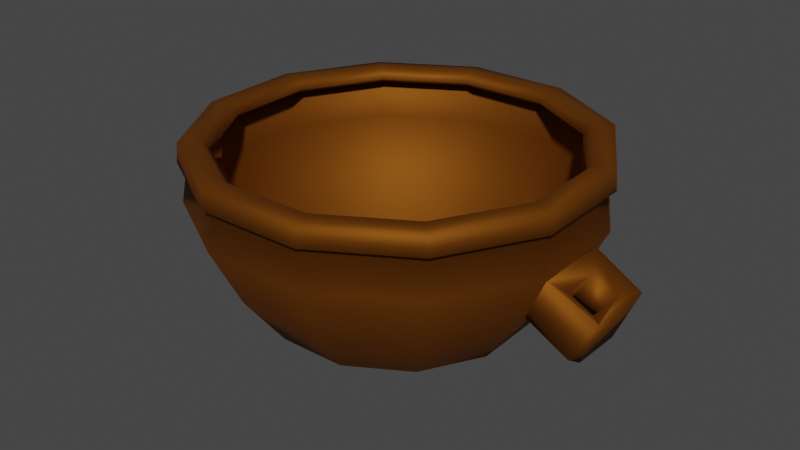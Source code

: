 # Source: bronzePot.blend  (saved by Blender 3.4.6; exported with 4.5.12 LTS)
import bpy
from mathutils import Matrix  # noqa: F401  (used for matrix-valued properties, if any)

bpy.ops.wm.read_factory_settings(use_empty=True)
scene = bpy.context.scene
scene.name = 'Scene'

# ---- collections
col_empties = bpy.data.collections.new('Empties'); scene.collection.children.link(col_empties)
col_model = bpy.data.collections.new('Model'); scene.collection.children.link(col_model)

# ---- materials (node trees are filled in below, after node groups)
mat_bronze = bpy.data.materials.new('bronze')
mat_bronze.use_transparent_shadow = False

# ---- material node trees
mat_bronze.use_nodes = True; mat_bronze.node_tree.nodes.clear()
_N = mat_bronze.node_tree.nodes; _L = mat_bronze.node_tree.links
n0 = _N.new('ShaderNodeBsdfPrincipled'); n0.name = 'Principled BSDF'; n0.location = (10, 300)
n0.distribution = 'GGX'
n0.subsurface_method = 'RANDOM_WALK_SKIN'
n0.inputs[0].default_value = (0.214, 0.06717, 0.004781, 1.0)
n0.inputs[1].default_value = 0.75
n0.inputs[2].default_value = 0.6778
n0.inputs[3].default_value = 1.45
n0.inputs[13].default_value = 0.1611
n0.inputs[27].default_value = (0.0, 0.0, 0.0, 1.0)
n0.inputs[28].default_value = 1.0
n1 = _N.new('ShaderNodeOutputMaterial'); n1.name = 'Material Output'; n1.location = (300, 300)
_L.new(n0.outputs[0], n1.inputs[0])
n1.is_active_output = True

# ---- world
world_world = bpy.data.worlds.new('World'); scene.world = world_world
world_world.use_nodes = True; world_world.node_tree.nodes.clear()
_N = world_world.node_tree.nodes; _L = world_world.node_tree.links
n0 = _N.new('ShaderNodeOutputWorld'); n0.name = 'World Output'; n0.location = (300, 300)
n1 = _N.new('ShaderNodeBackground'); n1.name = 'Background'; n1.location = (10, 300)
n1.inputs[0].default_value = (0.05088, 0.05088, 0.05088, 1.0)
_L.new(n1.outputs[0], n0.inputs[0])
n0.is_active_output = True
world_world.color = (0.05088, 0.05088, 0.05088)
world_world.use_sun_shadow = False
world_world.sun_shadow_jitter_overblur = 0.0

# ---- meshes
me_circle_001 = bpy.data.meshes.new('Circle.001')
me_circle_001.from_pydata([(0.05707, 0.01636, 0.05423), (0.05962, 0.0171, 0.05712), (0.06389, 0.01832, 0.05712), (0.0641, 0.01838, 0.0529), (0.06154, 0.01765, 0.05201), (0.0632, 0.01812, 0.03888), (0.05383, 0.01544, 0.01929), (0.03744, 0.01073, 0.001917), (0.02692, 0.007718, -0.003561), (0.01385, 0.003973, -0.002415), (0.04124, 0.0427, 0.05423), (0.04309, 0.04462, 0.05712), (0.04617, 0.04781, 0.05712), (0.04632, 0.04797, 0.0529), (0.04447, 0.04605, 0.05201), (0.04567, 0.0473, 0.03888), (0.0389, 0.04028, 0.01929), (0.02705, 0.02802, 0.001917), (0.01945, 0.02014, -0.003561), (0.01001, 0.01037, -0.002415), (0.01436, 0.0576, 0.05423), (0.01501, 0.06018, 0.05712), (0.01608, 0.06449, 0.05712), (0.01613, 0.0647, 0.0529), (0.01549, 0.06212, 0.05201), (0.01591, 0.0638, 0.03888), (0.01355, 0.05434, 0.01929), (0.009422, 0.03779, 0.001917), (0.006774, 0.02717, -0.003561), (0.003487, 0.01399, -0.002415), (-0.01636, 0.05707, 0.05423), (-0.0171, 0.05962, 0.05712), (-0.01832, 0.06389, 0.05712), (-0.01838, 0.0641, 0.0529), (-0.01765, 0.06154, 0.05201), (-0.01812, 0.0632, 0.03888), (-0.01544, 0.05383, 0.01929), (-0.01073, 0.03744, 0.001917), (-0.007718, 0.02692, -0.003561), (-0.003973, 0.01385, -0.002415), (-0.0427, 0.04124, 0.05423), (-0.04462, 0.04309, 0.05712), (-0.04781, 0.04617, 0.05712), (-0.04797, 0.04632, 0.0529), (-0.04605, 0.04447, 0.05201), (-0.0473, 0.04567, 0.03888), (-0.04028, 0.0389, 0.01929), (-0.02802, 0.02705, 0.001917), (-0.02014, 0.01945, -0.003561), (-0.01037, 0.01001, -0.002415), (-0.0576, 0.01436, 0.05423), (-0.06018, 0.01501, 0.05712), (-0.06449, 0.01608, 0.05712), (-0.0647, 0.01613, 0.0529), (-0.06212, 0.01549, 0.05201), (-0.0638, 0.01591, 0.03888), (-0.05434, 0.01355, 0.01929), (-0.03779, 0.009422, 0.001917), (-0.02717, 0.006774, -0.003561), (-0.01399, 0.003487, -0.002415), (-0.05707, -0.01636, 0.05423), (-0.05962, -0.0171, 0.05712), (-0.06389, -0.01832, 0.05712), (-0.0641, -0.01838, 0.0529), (-0.06154, -0.01765, 0.05201), (-0.0632, -0.01812, 0.03888), (-0.05383, -0.01544, 0.01929), (-0.03744, -0.01073, 0.001917), (-0.02692, -0.007718, -0.003561), (-0.01385, -0.003973, -0.002415), (-0.04124, -0.0427, 0.05423), (-0.04309, -0.04462, 0.05712), (-0.04617, -0.04781, 0.05712), (-0.04632, -0.04797, 0.0529), (-0.04447, -0.04605, 0.05201), (-0.04567, -0.0473, 0.03888), (-0.0389, -0.04028, 0.01929), (-0.02705, -0.02802, 0.001917), (-0.01945, -0.02014, -0.003561), (-0.01001, -0.01037, -0.002415), (-0.01436, -0.0576, 0.05423), (-0.01501, -0.06018, 0.05712), (-0.01608, -0.06449, 0.05712), (-0.01613, -0.0647, 0.0529), (-0.01549, -0.06212, 0.05201), (-0.01591, -0.0638, 0.03888), (-0.01355, -0.05434, 0.01929), (-0.009422, -0.03779, 0.001917), (-0.006774, -0.02717, -0.003561), (-0.003487, -0.01399, -0.002415), (0.01636, -0.05707, 0.05423), (0.0171, -0.05962, 0.05712), (0.01832, -0.06389, 0.05712), (0.01838, -0.0641, 0.0529), (0.01765, -0.06154, 0.05201), (0.01812, -0.0632, 0.03888), (0.01544, -0.05383, 0.01929), (0.01073, -0.03744, 0.001917), (0.007718, -0.02692, -0.003561), (0.003973, -0.01385, -0.002415), (0.0427, -0.04124, 0.05423), (0.04462, -0.04309, 0.05712), (0.04781, -0.04617, 0.05712), (0.04797, -0.04632, 0.0529), (0.04605, -0.04447, 0.05201), (0.0473, -0.04567, 0.03888), (0.04028, -0.0389, 0.01929), (0.02802, -0.02705, 0.001917), (0.02014, -0.01945, -0.003561), (0.01037, -0.01001, -0.002415), (0.0576, -0.01436, 0.05423), (0.06018, -0.01501, 0.05712), (0.06449, -0.01608, 0.05712), (0.0647, -0.01613, 0.0529), (0.06212, -0.01549, 0.05201), (0.0638, -0.01591, 0.03888), (0.05434, -0.01355, 0.01929), (0.03779, -0.009422, 0.001917), (0.02717, -0.006774, -0.003561), (0.01399, -0.003487, -0.002415), (0.05563, 0.01595, 0.05561), (0.05896, 0.01691, 0.05902), (0.06533, 0.01873, 0.05848), (0.06577, 0.01886, 0.05184), (0.06313, 0.0181, 0.05083), (0.06513, 0.01868, 0.03856), (0.05544, 0.0159, 0.01814), (0.04265, 0.01223, 0.0003025), (0.0326, 0.009348, -0.005538), (0.01379, 0.003954, -0.004443), (0.0402, 0.04163, 0.05561), (0.04261, 0.04412, 0.05902), (0.04721, 0.04889, 0.05848), (0.04753, 0.04922, 0.05184), (0.04562, 0.04724, 0.05083), (0.04707, 0.04874, 0.03856), (0.04006, 0.04149, 0.01814), (0.03082, 0.03192, 0.0003025), (0.02356, 0.0244, -0.005538), (0.009964, 0.01032, -0.004443), (0.014, 0.05615, 0.05561), (0.01484, 0.05951, 0.05902), (0.01644, 0.06595, 0.05848), (0.01655, 0.06639, 0.05184), (0.01589, 0.06372, 0.05083), (0.01639, 0.06574, 0.03856), (0.01395, 0.05596, 0.01814), (0.01073, 0.04305, 0.0003025), (0.008204, 0.03291, -0.005538), (0.00347, 0.01392, -0.004443), (-0.01595, 0.05563, 0.05561), (-0.01691, 0.05896, 0.05902), (-0.01873, 0.06533, 0.05848), (-0.01886, 0.06577, 0.05184), (-0.0181, 0.06313, 0.05083), (-0.01868, 0.06513, 0.03856), (-0.0159, 0.05544, 0.01814), (-0.01223, 0.04265, 0.0003025), (-0.009348, 0.0326, -0.005538), (-0.003954, 0.01379, -0.004443), (-0.04163, 0.0402, 0.05561), (-0.04412, 0.04261, 0.05902), (-0.04889, 0.04721, 0.05848), (-0.04922, 0.04753, 0.05184), (-0.04724, 0.04562, 0.05083), (-0.04874, 0.04707, 0.03856), (-0.04149, 0.04006, 0.01814), (-0.03192, 0.03082, 0.0003025), (-0.0244, 0.02356, -0.005538), (-0.01032, 0.009964, -0.004443), (-0.05615, 0.014, 0.05561), (-0.05951, 0.01484, 0.05902), (-0.06595, 0.01644, 0.05848), (-0.06639, 0.01655, 0.05184), (-0.06372, 0.01589, 0.05083), (-0.06574, 0.01639, 0.03856), (-0.05596, 0.01395, 0.01814), (-0.04305, 0.01073, 0.0003025), (-0.03291, 0.008204, -0.005538), (-0.01392, 0.00347, -0.004443), (-0.05563, -0.01595, 0.05561), (-0.05896, -0.01691, 0.05902), (-0.06533, -0.01873, 0.05848), (-0.06577, -0.01886, 0.05184), (-0.06313, -0.0181, 0.05083), (-0.06513, -0.01868, 0.03856), (-0.05544, -0.0159, 0.01814), (-0.04265, -0.01223, 0.0003025), (-0.0326, -0.009348, -0.005538), (-0.01379, -0.003954, -0.004443), (-0.0402, -0.04163, 0.05561), (-0.04261, -0.04412, 0.05902), (-0.04721, -0.04889, 0.05848), (-0.04753, -0.04922, 0.05184), (-0.04562, -0.04724, 0.05083), (-0.04707, -0.04874, 0.03856), (-0.04006, -0.04149, 0.01814), (-0.03082, -0.03192, 0.0003025), (-0.02356, -0.0244, -0.005538), (-0.009964, -0.01032, -0.004443), (-0.014, -0.05615, 0.05561), (-0.01484, -0.05951, 0.05902), (-0.01644, -0.06595, 0.05848), (-0.01655, -0.06639, 0.05184), (-0.01589, -0.06372, 0.05083), (-0.01639, -0.06574, 0.03856), (-0.01395, -0.05596, 0.01814), (-0.01073, -0.04305, 0.0003025), (-0.008204, -0.03291, -0.005538), (-0.00347, -0.01392, -0.004443), (0.01595, -0.05563, 0.05561), (0.01691, -0.05896, 0.05902), (0.01873, -0.06533, 0.05848), (0.01886, -0.06577, 0.05184), (0.0181, -0.06313, 0.05083), (0.01868, -0.06513, 0.03856), (0.0159, -0.05544, 0.01814), (0.01223, -0.04265, 0.0003025), (0.009348, -0.0326, -0.005538), (0.003954, -0.01379, -0.004443), (0.04163, -0.0402, 0.05561), (0.04412, -0.04261, 0.05902), (0.04889, -0.04721, 0.05848), (0.04922, -0.04753, 0.05184), (0.04724, -0.04562, 0.05083), (0.04874, -0.04707, 0.03856), (0.04149, -0.04006, 0.01814), (0.03192, -0.03082, 0.0003025), (0.0244, -0.02356, -0.005538), (0.01032, -0.009964, -0.004443), (0.05615, -0.014, 0.05561), (0.05951, -0.01484, 0.05902), (0.06595, -0.01644, 0.05848), (0.06639, -0.01655, 0.05184), (0.06372, -0.01589, 0.05083), (0.06574, -0.01639, 0.03856), (0.05596, -0.01395, 0.01814), (0.04305, -0.01073, 0.0003025), (0.03291, -0.008204, -0.005538), (0.01392, -0.00347, -0.004443), (-0.06401, -0.01433, 0.03604), (-0.06447, 0.01209, 0.03604), (-0.05662, -0.01224, 0.02052), (-0.05702, 0.01025, 0.02052)], [], [(2, 1, 11, 12), (12, 11, 21, 22), (22, 21, 31, 32), (32, 31, 41, 42), (42, 41, 51, 52), (52, 51, 61, 62), (62, 61, 71, 72), (72, 71, 81, 82), (82, 81, 91, 92), (92, 91, 101, 102), (102, 101, 111, 112), (112, 111, 1, 2), (4, 3, 13, 14), (14, 13, 23, 24), (24, 23, 33, 34), (34, 33, 43, 44), (44, 43, 53, 54), (54, 53, 63, 64), (64, 63, 73, 74), (74, 73, 83, 84), (84, 83, 93, 94), (94, 93, 103, 104), (104, 103, 113, 114), (114, 113, 3, 4), (5, 4, 14, 15), (15, 14, 24, 25), (25, 24, 34, 35), (35, 34, 44, 45), (45, 44, 54, 55), (55, 54, 64, 65), (65, 64, 74, 75), (75, 74, 84, 85), (85, 84, 94, 95), (95, 94, 104, 105), (105, 104, 114, 115), (115, 114, 4, 5), (6, 5, 15, 16), (16, 15, 25, 26), (26, 25, 35, 36), (36, 35, 45, 46), (46, 45, 55, 56), (56, 55, 65, 66), (66, 65, 75, 76), (76, 75, 85, 86), (86, 85, 95, 96), (96, 95, 105, 106), (106, 105, 115, 116), (116, 115, 5, 6), (7, 6, 16, 17), (17, 16, 26, 27), (27, 26, 36, 37), (37, 36, 46, 47), (47, 46, 56, 57), (57, 56, 66, 67), (67, 66, 76, 77), (77, 76, 86, 87), (87, 86, 96, 97), (97, 96, 106, 107), (107, 106, 116, 117), (117, 116, 6, 7), (8, 7, 17, 18), (18, 17, 27, 28), (28, 27, 37, 38), (38, 37, 47, 48), (48, 47, 57, 58), (58, 57, 67, 68), (68, 67, 77, 78), (78, 77, 87, 88), (88, 87, 97, 98), (98, 97, 107, 108), (108, 107, 117, 118), (118, 117, 7, 8), (9, 8, 18, 19), (19, 18, 28, 29), (29, 28, 38, 39), (39, 38, 48, 49), (49, 48, 58, 59), (59, 58, 68, 69), (69, 68, 78, 79), (79, 78, 88, 89), (89, 88, 98, 99), (99, 98, 108, 109), (109, 108, 118, 119), (119, 118, 8, 9), (3, 2, 12, 13), (13, 12, 22, 23), (23, 22, 32, 33), (33, 32, 42, 43), (43, 42, 52, 53), (53, 52, 62, 63), (63, 62, 72, 73), (73, 72, 82, 83), (83, 82, 92, 93), (93, 92, 102, 103), (103, 102, 112, 113), (113, 112, 2, 3), (1, 0, 10, 11), (11, 10, 20, 21), (21, 20, 30, 31), (31, 30, 40, 41), (41, 40, 50, 51), (51, 50, 60, 61), (61, 60, 70, 71), (71, 70, 80, 81), (81, 80, 90, 91), (91, 90, 100, 101), (101, 100, 110, 111), (111, 110, 0, 1), (122, 132, 131, 121), (132, 142, 141, 131), (142, 152, 151, 141), (152, 162, 161, 151), (162, 172, 171, 161), (172, 182, 181, 171), (182, 192, 191, 181), (192, 202, 201, 191), (202, 212, 211, 201), (212, 222, 221, 211), (222, 232, 231, 221), (232, 122, 121, 231), (124, 134, 133, 123), (134, 144, 143, 133), (144, 154, 153, 143), (154, 164, 163, 153), (164, 174, 173, 163), (174, 184, 183, 173), (184, 194, 193, 183), (194, 204, 203, 193), (204, 214, 213, 203), (214, 224, 223, 213), (224, 234, 233, 223), (234, 124, 123, 233), (125, 135, 134, 124), (135, 145, 144, 134), (145, 155, 154, 144), (155, 165, 164, 154), (165, 175, 174, 164), (175, 185, 184, 174), (185, 195, 194, 184), (195, 205, 204, 194), (205, 215, 214, 204), (215, 225, 224, 214), (225, 235, 234, 224), (235, 125, 124, 234), (126, 136, 135, 125), (136, 146, 145, 135), (146, 156, 155, 145), (156, 166, 165, 155), (166, 176, 175, 165), (175, 176, 243, 241), (186, 196, 195, 185), (196, 206, 205, 195), (206, 216, 215, 205), (216, 226, 225, 215), (226, 236, 235, 225), (236, 126, 125, 235), (127, 137, 136, 126), (137, 147, 146, 136), (147, 157, 156, 146), (157, 167, 166, 156), (167, 177, 176, 166), (177, 187, 186, 176), (187, 197, 196, 186), (197, 207, 206, 196), (207, 217, 216, 206), (217, 227, 226, 216), (227, 237, 236, 226), (237, 127, 126, 236), (128, 138, 137, 127), (138, 148, 147, 137), (148, 158, 157, 147), (158, 168, 167, 157), (168, 178, 177, 167), (178, 188, 187, 177), (188, 198, 197, 187), (198, 208, 207, 197), (208, 218, 217, 207), (218, 228, 227, 217), (228, 238, 237, 227), (238, 128, 127, 237), (129, 139, 138, 128), (139, 149, 148, 138), (149, 159, 158, 148), (159, 169, 168, 158), (169, 179, 178, 168), (179, 189, 188, 178), (189, 199, 198, 188), (199, 209, 208, 198), (209, 219, 218, 208), (219, 229, 228, 218), (229, 239, 238, 228), (239, 129, 128, 238), (123, 133, 132, 122), (133, 143, 142, 132), (143, 153, 152, 142), (153, 163, 162, 152), (163, 173, 172, 162), (173, 183, 182, 172), (183, 193, 192, 182), (193, 203, 202, 192), (203, 213, 212, 202), (213, 223, 222, 212), (223, 233, 232, 222), (233, 123, 122, 232), (121, 131, 130, 120), (131, 141, 140, 130), (141, 151, 150, 140), (151, 161, 160, 150), (161, 171, 170, 160), (171, 181, 180, 170), (181, 191, 190, 180), (191, 201, 200, 190), (201, 211, 210, 200), (211, 221, 220, 210), (221, 231, 230, 220), (231, 121, 120, 230), (139, 129, 239, 229, 219, 209, 199, 189, 179, 169, 159, 149), (19, 29, 39, 49, 59, 69, 79, 89, 99, 109, 119, 9), (10, 0, 120, 130), (20, 10, 130, 140), (30, 20, 140, 150), (40, 30, 150, 160), (50, 40, 160, 170), (60, 50, 170, 180), (70, 60, 180, 190), (80, 70, 190, 200), (90, 80, 200, 210), (100, 90, 210, 220), (110, 100, 220, 230), (0, 110, 230, 120), (176, 186, 242, 243), (186, 185, 240, 242), (185, 175, 241, 240)])
me_circle_001.polygons.foreach_set('use_smooth', [True] * 233)
_uv = me_circle_001.uv_layers.new(name='UVMap')
_uv.uv.foreach_set('vector', [0.0, 2.533, 0.0, 2.533, 0.08333, 2.533, 0.08333, 2.533, 0.08333, 2.533, 0.08333, 2.533, 0.1667, 2.533, 0.1667, 2.533, 0.1667, 2.533, 0.1667, 2.533, 0.25, 2.533, 0.25, 2.533, 0.25, 2.533, 0.25, 2.533, 0.3333, 2.533, 0.3333, 2.533, 0.3333, 2.533, 0.3333, 2.533, 0.4167, 2.533, 0.4167, 2.533, 0.4167, 2.533, 0.4167, 2.533, 0.5, 2.533, 0.5, 2.533, 0.5, 2.533, 0.5, 2.533, 0.5833, 2.533, 0.5833, 2.533, 0.5833, 2.533, 0.5833, 2.533, 0.6667, 2.533, 0.6667, 2.533, 0.6667, 2.533, 0.6667, 2.533, 0.75, 2.533, 0.75, 2.533, 0.75, 2.533, 0.75, 2.533, 0.8333, 2.533, 0.8333, 2.533, 0.8333, 2.533, 0.8333, 2.533, 0.9167, 2.533, 0.9167, 2.533, 0.9167, 2.533, 0.9167, 2.533, 1.0, 2.533, 1.0, 2.533, 0.0, 2.306, 0.0, 2.346, 0.08333, 2.346, 0.08333, 2.306, 0.08333, 2.306, 0.08333, 2.346, 0.1667, 2.346, 0.1667, 2.306, 0.1667, 2.306, 0.1667, 2.346, 0.25, 2.346, 0.25, 2.306, 0.25, 2.306, 0.25, 2.346, 0.3333, 2.346, 0.3333, 2.306, 0.3333, 2.306, 0.3333, 2.346, 0.4167, 2.346, 0.4167, 2.306, 0.4167, 2.306, 0.4167, 2.346, 0.5, 2.346, 0.5, 2.306, 0.5, 2.306, 0.5, 2.346, 0.5833, 2.346, 0.5833, 2.306, 0.5833, 2.306, 0.5833, 2.346, 0.6667, 2.346, 0.6667, 2.306, 0.6667, 2.306, 0.6667, 2.346, 0.75, 2.346, 0.75, 2.306, 0.75, 2.306, 0.75, 2.346, 0.8333, 2.346, 0.8333, 2.306, 0.8333, 2.306, 0.8333, 2.346, 0.9167, 2.346, 0.9167, 2.306, 0.9167, 2.306, 0.9167, 2.346, 1.0, 2.346, 1.0, 2.306, 0.0, 1.724, 0.0, 2.306, 0.08333, 2.306, 0.08333, 1.724, 0.08333, 1.724, 0.08333, 2.306, 0.1667, 2.306, 0.1667, 1.724, 0.1667, 1.724, 0.1667, 2.306, 0.25, 2.306, 0.25, 1.724, 0.25, 1.724, 0.25, 2.306, 0.3333, 2.306, 0.3333, 1.724, 0.3333, 1.724, 0.3333, 2.306, 0.4167, 2.306, 0.4167, 1.724, 0.4167, 1.724, 0.4167, 2.306, 0.5, 2.306, 0.5, 1.724, 0.5, 1.724, 0.5, 2.306, 0.5833, 2.306, 0.5833, 1.724, 0.5833, 1.724, 0.5833, 2.306, 0.6667, 2.306, 0.6667, 1.724, 0.6667, 1.724, 0.6667, 2.306, 0.75, 2.306, 0.75, 1.724, 0.75, 1.724, 0.75, 2.306, 0.8333, 2.306, 0.8333, 1.724, 0.8333, 1.724, 0.8333, 2.306, 0.9167, 2.306, 0.9167, 1.724, 0.9167, 1.724, 0.9167, 2.306, 1.0, 2.306, 1.0, 1.724, 0.0, 0.8553, 0.0, 1.724, 0.08333, 1.724, 0.08333, 0.8553, 0.08333, 0.8553, 0.08333, 1.724, 0.1667, 1.724, 0.1667, 0.8553, 0.1667, 0.8553, 0.1667, 1.724, 0.25, 1.724, 0.25, 0.8553, 0.25, 0.8553, 0.25, 1.724, 0.3333, 1.724, 0.3333, 0.8553, 0.3333, 0.8553, 0.3333, 1.724, 0.4167, 1.724, 0.4167, 0.8553, 0.4167, 0.8553, 0.4167, 1.724, 0.5, 1.724, 0.5, 0.8553, 0.5, 0.8553, 0.5, 1.724, 0.5833, 1.724, 0.5833, 0.8553, 0.5833, 0.8553, 0.5833, 1.724, 0.6667, 1.724, 0.6667, 0.8553, 0.6667, 0.8553, 0.6667, 1.724, 0.75, 1.724, 0.75, 0.8553, 0.75, 0.8553, 0.75, 1.724, 0.8333, 1.724, 0.8333, 0.8553, 0.8333, 0.8553, 0.8333, 1.724, 0.9167, 1.724, 0.9167, 0.8553, 0.9167, 0.8553, 0.9167, 1.724, 1.0, 1.724, 1.0, 0.8553, 0.0, 0.08502, 0.0, 0.8553, 0.08333, 0.8553, 0.08333, 0.08502, 0.08333, 0.08502, 0.08333, 0.8553, 0.1667, 0.8553, 0.1667, 0.08502, 0.1667, 0.08502, 0.1667, 0.8553, 0.25, 0.8553, 0.25, 0.08502, 0.25, 0.08502, 0.25, 0.8553, 0.3333, 0.8553, 0.3333, 0.08502, 0.3333, 0.08502, 0.3333, 0.8553, 0.4167, 0.8553, 0.4167, 0.08502, 0.4167, 0.08502, 0.4167, 0.8553, 0.5, 0.8553, 0.5, 0.08502, 0.5, 0.08502, 0.5, 0.8553, 0.5833, 0.8553, 0.5833, 0.08502, 0.5833, 0.08502, 0.5833, 0.8553, 0.6667, 0.8553, 0.6667, 0.08502, 0.6667, 0.08502, 0.6667, 0.8553, 0.75, 0.8553, 0.75, 0.08502, 0.75, 0.08502, 0.75, 0.8553, 0.8333, 0.8553, 0.8333, 0.08502, 0.8333, 0.08502, 0.8333, 0.8553, 0.9167, 0.8553, 0.9167, 0.08502, 0.9167, 0.08502, 0.9167, 0.8553, 1.0, 0.8553, 1.0, 0.08502, 0.0, -0.1579, 0.0, 0.08502, 0.08333, 0.08502, 0.08333, -0.1579, 0.08333, -0.1579, 0.08333, 0.08502, 0.1667, 0.08502, 0.1667, -0.1579, 0.1667, -0.1579, 0.1667, 0.08502, 0.25, 0.08502, 0.25, -0.1579, 0.25, -0.1579, 0.25, 0.08502, 0.3333, 0.08502, 0.3333, -0.1579, 0.3333, -0.1579, 0.3333, 0.08502, 0.4167, 0.08502, 0.4167, -0.1579, 0.4167, -0.1579, 0.4167, 0.08502, 0.5, 0.08502, 0.5, -0.1579, 0.5, -0.1579, 0.5, 0.08502, 0.5833, 0.08502, 0.5833, -0.1579, 0.5833, -0.1579, 0.5833, 0.08502, 0.6667, 0.08502, 0.6667, -0.1579, 0.6667, -0.1579, 0.6667, 0.08502, 0.75, 0.08502, 0.75, -0.1579, 0.75, -0.1579, 0.75, 0.08502, 0.8333, 0.08502, 0.8333, -0.1579, 0.8333, -0.1579, 0.8333, 0.08502, 0.9167, 0.08502, 0.9167, -0.1579, 0.9167, -0.1579, 0.9167, 0.08502, 1.0, 0.08502, 1.0, -0.1579, 0.0, -0.1071, 0.0, -0.1579, 0.08333, -0.1579, 0.08333, -0.1071, 0.08333, -0.1071, 0.08333, -0.1579, 0.1667, -0.1579, 0.1667, -0.1071, 0.1667, -0.1071, 0.1667, -0.1579, 0.25, -0.1579, 0.25, -0.1071, 0.25, -0.1071, 0.25, -0.1579, 0.3333, -0.1579, 0.3333, -0.1071, 0.3333, -0.1071, 0.3333, -0.1579, 0.4167, -0.1579, 0.4167, -0.1071, 0.4167, -0.1071, 0.4167, -0.1579, 0.5, -0.1579, 0.5, -0.1071, 0.5, -0.1071, 0.5, -0.1579, 0.5833, -0.1579, 0.5833, -0.1071, 0.5833, -0.1071, 0.5833, -0.1579, 0.6667, -0.1579, 0.6667, -0.1071, 0.6667, -0.1071, 0.6667, -0.1579, 0.75, -0.1579, 0.75, -0.1071, 0.75, -0.1071, 0.75, -0.1579, 0.8333, -0.1579, 0.8333, -0.1071, 0.8333, -0.1071, 0.8333, -0.1579, 0.9167, -0.1579, 0.9167, -0.1071, 0.9167, -0.1071, 0.9167, -0.1579, 1.0, -0.1579, 1.0, -0.1071, 0.0, 2.346, 0.0, 2.533, 0.08333, 2.533, 0.08333, 2.346, 0.08333, 2.346, 0.08333, 2.533, 0.1667, 2.533, 0.1667, 2.346, 0.1667, 2.346, 0.1667, 2.533, 0.25, 2.533, 0.25, 2.346, 0.25, 2.346, 0.25, 2.533, 0.3333, 2.533, 0.3333, 2.346, 0.3333, 2.346, 0.3333, 2.533, 0.4167, 2.533, 0.4167, 2.346, 0.4167, 2.346, 0.4167, 2.533, 0.5, 2.533, 0.5, 2.346, 0.5, 2.346, 0.5, 2.533, 0.5833, 2.533, 0.5833, 2.346, 0.5833, 2.346, 0.5833, 2.533, 0.6667, 2.533, 0.6667, 2.346, 0.6667, 2.346, 0.6667, 2.533, 0.75, 2.533, 0.75, 2.346, 0.75, 2.346, 0.75, 2.533, 0.8333, 2.533, 0.8333, 2.346, 0.8333, 2.346, 0.8333, 2.533, 0.9167, 2.533, 0.9167, 2.346, 0.9167, 2.346, 0.9167, 2.533, 1.0, 2.533, 1.0, 2.346, 0.0, 2.533, 0.0, 2.405, 0.08333, 2.405, 0.08333, 2.533, 0.08333, 2.533, 0.08333, 2.405, 0.1667, 2.405, 0.1667, 2.533, 0.1667, 2.533, 0.1667, 2.405, 0.25, 2.405, 0.25, 2.533, 0.25, 2.533, 0.25, 2.405, 0.3333, 2.405, 0.3333, 2.533, 0.3333, 2.533, 0.3333, 2.405, 0.4167, 2.405, 0.4167, 2.533, 0.4167, 2.533, 0.4167, 2.405, 0.5, 2.405, 0.5, 2.533, 0.5, 2.533, 0.5, 2.405, 0.5833, 2.405, 0.5833, 2.533, 0.5833, 2.533, 0.5833, 2.405, 0.6667, 2.405, 0.6667, 2.533, 0.6667, 2.533, 0.6667, 2.405, 0.75, 2.405, 0.75, 2.533, 0.75, 2.533, 0.75, 2.405, 0.8333, 2.405, 0.8333, 2.533, 0.8333, 2.533, 0.8333, 2.405, 0.9167, 2.405, 0.9167, 2.533, 0.9167, 2.533, 0.9167, 2.405, 1.0, 2.405, 1.0, 2.533, 0.0, 2.533, 0.08333, 2.533, 0.08333, 2.533, 0.0, 2.533, 0.08333, 2.533, 0.1667, 2.533, 0.1667, 2.533, 0.08333, 2.533, 0.1667, 2.533, 0.25, 2.533, 0.25, 2.533, 0.1667, 2.533, 0.25, 2.533, 0.3333, 2.533, 0.3333, 2.533, 0.25, 2.533, 0.3333, 2.533, 0.4167, 2.533, 0.4167, 2.533, 0.3333, 2.533, 0.4167, 2.533, 0.5, 2.533, 0.5, 2.533, 0.4167, 2.533, 0.5, 2.533, 0.5833, 2.533, 0.5833, 2.533, 0.5, 2.533, 0.5833, 2.533, 0.6667, 2.533, 0.6667, 2.533, 0.5833, 2.533, 0.6667, 2.533, 0.75, 2.533, 0.75, 2.533, 0.6667, 2.533, 0.75, 2.533, 0.8333, 2.533, 0.8333, 2.533, 0.75, 2.533, 0.8333, 2.533, 0.9167, 2.533, 0.9167, 2.533, 0.8333, 2.533, 0.9167, 2.533, 1.0, 2.533, 1.0, 2.533, 0.9167, 2.533, 0.0, 2.306, 0.08333, 2.306, 0.08333, 2.346, 0.0, 2.346, 0.08333, 2.306, 0.1667, 2.306, 0.1667, 2.346, 0.08333, 2.346, 0.1667, 2.306, 0.25, 2.306, 0.25, 2.346, 0.1667, 2.346, 0.25, 2.306, 0.3333, 2.306, 0.3333, 2.346, 0.25, 2.346, 0.3333, 2.306, 0.4167, 2.306, 0.4167, 2.346, 0.3333, 2.346, 0.4167, 2.306, 0.5, 2.306, 0.5, 2.346, 0.4167, 2.346, 0.5, 2.306, 0.5833, 2.306, 0.5833, 2.346, 0.5, 2.346, 0.5833, 2.306, 0.6667, 2.306, 0.6667, 2.346, 0.5833, 2.346, 0.6667, 2.306, 0.75, 2.306, 0.75, 2.346, 0.6667, 2.346, 0.75, 2.306, 0.8333, 2.306, 0.8333, 2.346, 0.75, 2.346, 0.8333, 2.306, 0.9167, 2.306, 0.9167, 2.346, 0.8333, 2.346, 0.9167, 2.306, 1.0, 2.306, 1.0, 2.346, 0.9167, 2.346, 0.0, 1.724, 0.08333, 1.724, 0.08333, 2.306, 0.0, 2.306, 0.08333, 1.724, 0.1667, 1.724, 0.1667, 2.306, 0.08333, 2.306, 0.1667, 1.724, 0.25, 1.724, 0.25, 2.306, 0.1667, 2.306, 0.25, 1.724, 0.3333, 1.724, 0.3333, 2.306, 0.25, 2.306, 0.3333, 1.724, 0.4167, 1.724, 0.4167, 2.306, 0.3333, 2.306, 0.4167, 1.724, 0.5, 1.724, 0.5, 2.306, 0.4167, 2.306, 0.5, 1.724, 0.5833, 1.724, 0.5833, 2.306, 0.5, 2.306, 0.5833, 1.724, 0.6667, 1.724, 0.6667, 2.306, 0.5833, 2.306, 0.6667, 1.724, 0.75, 1.724, 0.75, 2.306, 0.6667, 2.306, 0.75, 1.724, 0.8333, 1.724, 0.8333, 2.306, 0.75, 2.306, 0.8333, 1.724, 0.9167, 1.724, 0.9167, 2.306, 0.8333, 2.306, 0.9167, 1.724, 1.0, 1.724, 1.0, 2.306, 0.9167, 2.306, 0.0, 0.8553, 0.08333, 0.8553, 0.08333, 1.724, 0.0, 1.724, 0.08333, 0.8553, 0.1667, 0.8553, 0.1667, 1.724, 0.08333, 1.724, 0.1667, 0.8553, 0.25, 0.8553, 0.25, 1.724, 0.1667, 1.724, 0.25, 0.8553, 0.3333, 0.8553, 0.3333, 1.724, 0.25, 1.724, 0.3333, 0.8553, 0.4167, 0.8553, 0.4167, 1.724, 0.3333, 1.724, 0.4167, 1.724, 0.4167, 0.8553, 0.4167, 0.8553, 0.4167, 1.724, 0.5, 0.8553, 0.5833, 0.8553, 0.5833, 1.724, 0.5, 1.724, 0.5833, 0.8553, 0.6667, 0.8553, 0.6667, 1.724, 0.5833, 1.724, 0.6667, 0.8553, 0.75, 0.8553, 0.75, 1.724, 0.6667, 1.724, 0.75, 0.8553, 0.8333, 0.8553, 0.8333, 1.724, 0.75, 1.724, 0.8333, 0.8553, 0.9167, 0.8553, 0.9167, 1.724, 0.8333, 1.724, 0.9167, 0.8553, 1.0, 0.8553, 1.0, 1.724, 0.9167, 1.724, 0.0, 0.08502, 0.08333, 0.08502, 0.08333, 0.8553, 0.0, 0.8553, 0.08333, 0.08502, 0.1667, 0.08502, 0.1667, 0.8553, 0.08333, 0.8553, 0.1667, 0.08502, 0.25, 0.08502, 0.25, 0.8553, 0.1667, 0.8553, 0.25, 0.08502, 0.3333, 0.08502, 0.3333, 0.8553, 0.25, 0.8553, 0.3333, 0.08502, 0.4167, 0.08502, 0.4167, 0.8553, 0.3333, 0.8553, 0.4167, 0.08502, 0.5, 0.08502, 0.5, 0.8553, 0.4167, 0.8553, 0.5, 0.08502, 0.5833, 0.08502, 0.5833, 0.8553, 0.5, 0.8553, 0.5833, 0.08502, 0.6667, 0.08502, 0.6667, 0.8553, 0.5833, 0.8553, 0.6667, 0.08502, 0.75, 0.08502, 0.75, 0.8553, 0.6667, 0.8553, 0.75, 0.08502, 0.8333, 0.08502, 0.8333, 0.8553, 0.75, 0.8553, 0.8333, 0.08502, 0.9167, 0.08502, 0.9167, 0.8553, 0.8333, 0.8553, 0.9167, 0.08502, 1.0, 0.08502, 1.0, 0.8553, 0.9167, 0.8553, 0.0, -0.1579, 0.08333, -0.1579, 0.08333, 0.08502, 0.0, 0.08502, 0.08333, -0.1579, 0.1667, -0.1579, 0.1667, 0.08502, 0.08333, 0.08502, 0.1667, -0.1579, 0.25, -0.1579, 0.25, 0.08502, 0.1667, 0.08502, 0.25, -0.1579, 0.3333, -0.1579, 0.3333, 0.08502, 0.25, 0.08502, 0.3333, -0.1579, 0.4167, -0.1579, 0.4167, 0.08502, 0.3333, 0.08502, 0.4167, -0.1579, 0.5, -0.1579, 0.5, 0.08502, 0.4167, 0.08502, 0.5, -0.1579, 0.5833, -0.1579, 0.5833, 0.08502, 0.5, 0.08502, 0.5833, -0.1579, 0.6667, -0.1579, 0.6667, 0.08502, 0.5833, 0.08502, 0.6667, -0.1579, 0.75, -0.1579, 0.75, 0.08502, 0.6667, 0.08502, 0.75, -0.1579, 0.8333, -0.1579, 0.8333, 0.08502, 0.75, 0.08502, 0.8333, -0.1579, 0.9167, -0.1579, 0.9167, 0.08502, 0.8333, 0.08502, 0.9167, -0.1579, 1.0, -0.1579, 1.0, 0.08502, 0.9167, 0.08502, 0.0, -0.1071, 0.08333, -0.1071, 0.08333, -0.1579, 0.0, -0.1579, 0.08333, -0.1071, 0.1667, -0.1071, 0.1667, -0.1579, 0.08333, -0.1579, 0.1667, -0.1071, 0.25, -0.1071, 0.25, -0.1579, 0.1667, -0.1579, 0.25, -0.1071, 0.3333, -0.1071, 0.3333, -0.1579, 0.25, -0.1579, 0.3333, -0.1071, 0.4167, -0.1071, 0.4167, -0.1579, 0.3333, -0.1579, 0.4167, -0.1071, 0.5, -0.1071, 0.5, -0.1579, 0.4167, -0.1579, 0.5, -0.1071, 0.5833, -0.1071, 0.5833, -0.1579, 0.5, -0.1579, 0.5833, -0.1071, 0.6667, -0.1071, 0.6667, -0.1579, 0.5833, -0.1579, 0.6667, -0.1071, 0.75, -0.1071, 0.75, -0.1579, 0.6667, -0.1579, 0.75, -0.1071, 0.8333, -0.1071, 0.8333, -0.1579, 0.75, -0.1579, 0.8333, -0.1071, 0.9167, -0.1071, 0.9167, -0.1579, 0.8333, -0.1579, 0.9167, -0.1071, 1.0, -0.1071, 1.0, -0.1579, 0.9167, -0.1579, 0.0, 2.346, 0.08333, 2.346, 0.08333, 2.533, 0.0, 2.533, 0.08333, 2.346, 0.1667, 2.346, 0.1667, 2.533, 0.08333, 2.533, 0.1667, 2.346, 0.25, 2.346, 0.25, 2.533, 0.1667, 2.533, 0.25, 2.346, 0.3333, 2.346, 0.3333, 2.533, 0.25, 2.533, 0.3333, 2.346, 0.4167, 2.346, 0.4167, 2.533, 0.3333, 2.533, 0.4167, 2.346, 0.5, 2.346, 0.5, 2.533, 0.4167, 2.533, 0.5, 2.346, 0.5833, 2.346, 0.5833, 2.533, 0.5, 2.533, 0.5833, 2.346, 0.6667, 2.346, 0.6667, 2.533, 0.5833, 2.533, 0.6667, 2.346, 0.75, 2.346, 0.75, 2.533, 0.6667, 2.533, 0.75, 2.346, 0.8333, 2.346, 0.8333, 2.533, 0.75, 2.533, 0.8333, 2.346, 0.9167, 2.346, 0.9167, 2.533, 0.8333, 2.533, 0.9167, 2.346, 1.0, 2.346, 1.0, 2.533, 0.9167, 2.533, 0.0, 2.533, 0.08333, 2.533, 0.08333, 2.405, 0.0, 2.405, 0.08333, 2.533, 0.1667, 2.533, 0.1667, 2.405, 0.08333, 2.405, 0.1667, 2.533, 0.25, 2.533, 0.25, 2.405, 0.1667, 2.405, 0.25, 2.533, 0.3333, 2.533, 0.3333, 2.405, 0.25, 2.405, 0.3333, 2.533, 0.4167, 2.533, 0.4167, 2.405, 0.3333, 2.405, 0.4167, 2.533, 0.5, 2.533, 0.5, 2.405, 0.4167, 2.405, 0.5, 2.533, 0.5833, 2.533, 0.5833, 2.405, 0.5, 2.405, 0.5833, 2.533, 0.6667, 2.533, 0.6667, 2.405, 0.5833, 2.405, 0.6667, 2.533, 0.75, 2.533, 0.75, 2.405, 0.6667, 2.405, 0.75, 2.533, 0.8333, 2.533, 0.8333, 2.405, 0.75, 2.405, 0.8333, 2.533, 0.9167, 2.533, 0.9167, 2.405, 0.8333, 2.405, 0.9167, 2.533, 1.0, 2.533, 1.0, 2.405, 0.9167, 2.405, 0.08333, -0.1071, 1.0, -0.1071, 0.9167, -0.1071, 0.8333, -0.1071, 0.75, -0.1071, 0.6667, -0.1071, 0.5833, -0.1071, 0.5, -0.1071, 0.4167, -0.1071, 0.3333, -0.1071, 0.25, -0.1071, 0.1667, -0.1071, 0.08333, -0.1071, 0.1667, -0.1071, 0.25, -0.1071, 0.3333, -0.1071, 0.4167, -0.1071, 0.5, -0.1071, 0.5833, -0.1071, 0.6667, -0.1071, 0.75, -0.1071, 0.8333, -0.1071, 0.9167, -0.1071, 1.0, -0.1071, 0.08333, 2.405, 0.0, 2.405, 0.0, 2.405, 0.08333, 2.405, 0.1667, 2.405, 0.08333, 2.405, 0.08333, 2.405, 0.1667, 2.405, 0.25, 2.405, 0.1667, 2.405, 0.1667, 2.405, 0.25, 2.405, 0.3333, 2.405, 0.25, 2.405, 0.25, 2.405, 0.3333, 2.405, 0.4167, 2.405, 0.3333, 2.405, 0.3333, 2.405, 0.4167, 2.405, 0.5, 2.405, 0.4167, 2.405, 0.4167, 2.405, 0.5, 2.405, 0.5833, 2.405, 0.5, 2.405, 0.5, 2.405, 0.5833, 2.405, 0.6667, 2.405, 0.5833, 2.405, 0.5833, 2.405, 0.6667, 2.405, 0.75, 2.405, 0.6667, 2.405, 0.6667, 2.405, 0.75, 2.405, 0.8333, 2.405, 0.75, 2.405, 0.75, 2.405, 0.8333, 2.405, 0.9167, 2.405, 0.8333, 2.405, 0.8333, 2.405, 0.9167, 2.405, 1.0, 2.405, 0.9167, 2.405, 0.9167, 2.405, 1.0, 2.405, 0.4167, 0.8553, 0.5, 0.8553, 0.5, 0.8553, 0.4167, 0.8553, 0.5, 0.8553, 0.5, 1.724, 0.5, 1.724, 0.5, 0.8553, 0.5, 1.724, 0.4167, 1.724, 0.4167, 1.724, 0.5, 1.724])
me_circle_001.materials.append(mat_bronze)
me_circle_001.update()
me_circle_002 = bpy.data.meshes.new('Circle.002')
me_circle_002.from_pydata([(-0.06401, -0.01433, 0.03604), (-0.06447, 0.01209, 0.03604), (-0.05662, -0.01224, 0.02052), (-0.05702, 0.01025, 0.02052), (-0.06736, -0.007619, 0.03081), (-0.06758, 0.005264, 0.03081), (-0.07624, -0.007774, 0.02658), (-0.07646, 0.005109, 0.02658), (-0.06013, -0.006582, 0.01681), (-0.06032, 0.004383, 0.01681), (-0.06901, -0.006737, 0.01258), (-0.0692, 0.004228, 0.01258), (-0.08106, -0.01332, 0.02792), (-0.08051, -0.01269, 0.02713), (-0.07216, -0.01252, 0.01243), (-0.07448, -0.009928, 0.01118), (-0.07305, -0.01075, 0.0121), (-0.08141, 0.01041, 0.02763), (-0.07483, 0.007543, 0.01124), (-0.07279, 0.009972, 0.01237), (-0.07357, 0.008326, 0.01212)], [], [(13, 12, 0, 4, 6), (2, 0, 12, 14), (16, 15, 18, 20, 11, 10), (1, 17, 7, 5), (1, 3, 19, 17), (17, 12, 13, 6, 7), (0, 1, 5, 4), (3, 2, 8, 9), (2, 14, 16, 10, 8), (5, 7, 11, 9), (5, 9, 8, 4), (4, 8, 10, 6), (7, 6, 10, 11), (14, 15, 16), (14, 12, 15), (20, 19, 3, 9, 11), (18, 19, 20), (18, 17, 19), (18, 15, 12, 17)])
_uv = me_circle_002.uv_layers.new(name='UVMap')
_uv.uv.foreach_set('vector', [0.5, 1.724, 0.5, 1.724, 0.5, 1.724, 0.5, 1.724, 0.5, 1.724, 0.5, 0.8553, 0.5, 1.724, 0.5, 1.724, 0.5, 0.8553, 0.5, 0.8553, 0.4903, 0.8553, 0.4255, 0.8553, 0.4167, 0.8553, 0.4167, 0.8553, 0.5, 0.8553, 0.4167, 1.724, 0.4167, 1.724, 0.4167, 1.724, 0.4167, 1.724, 0.4167, 1.724, 0.4167, 0.8553, 0.4167, 0.8553, 0.4167, 1.724, 0.4242, 1.724, 0.4917, 1.724, 0.5, 1.724, 0.5, 1.724, 0.4167, 1.724, 0.5, 1.724, 0.4167, 1.724, 0.4167, 1.724, 0.5, 1.724, 0.4167, 0.8553, 0.5, 0.8553, 0.5, 0.8553, 0.4167, 0.8553, 0.5, 0.8553, 0.5, 0.8553, 0.5, 0.8553, 0.5, 0.8553, 0.5, 0.8553, 0.4167, 1.724, 0.4167, 1.724, 0.4167, 0.8553, 0.4167, 0.8553, 0.4167, 1.724, 0.4167, 0.8553, 0.5, 0.8553, 0.5, 1.724, 0.5, 1.724, 0.5, 0.8553, 0.5, 0.8553, 0.5, 1.724, 0.4167, 1.724, 0.5, 1.724, 0.5, 0.8553, 0.4167, 0.8553, 0.5, 0.8553, 0.5, 0.8401, 0.5, 0.8553, 0.5, 0.8553, 0.4917, 1.724, 0.4903, 0.8553, 0.4167, 0.8553, 0.4167, 0.8553, 0.4167, 0.8553, 0.4167, 0.8553, 0.4167, 0.8553, 0.4255, 0.8553, 0.4167, 0.8553, 0.4167, 0.8553, 0.4255, 0.8553, 0.4167, 1.724, 0.4167, 0.8553, 0.4255, 0.8553, 0.4903, 0.8553, 0.4917, 1.724, 0.4242, 1.724])
me_circle_002.materials.append(mat_bronze)
me_circle_002.update()
me_circle_003 = bpy.data.meshes.new('Circle.003')
me_circle_003.from_pydata([(-0.06401, -0.01433, 0.03604), (-0.06447, 0.01209, 0.03604), (-0.05662, -0.01224, 0.02052), (-0.05702, 0.01025, 0.02052), (-0.06736, -0.007619, 0.03081), (-0.06758, 0.005264, 0.03081), (-0.07624, -0.007774, 0.02658), (-0.07646, 0.005109, 0.02658), (-0.06013, -0.006582, 0.01681), (-0.06032, 0.004383, 0.01681), (-0.06901, -0.006737, 0.01258), (-0.0692, 0.004228, 0.01258), (-0.08106, -0.01332, 0.02792), (-0.08051, -0.01269, 0.02713), (-0.07216, -0.01252, 0.01243), (-0.07448, -0.009928, 0.01118), (-0.07305, -0.01075, 0.0121), (-0.08141, 0.01041, 0.02763), (-0.07483, 0.007543, 0.01124), (-0.07279, 0.009972, 0.01237), (-0.07357, 0.008326, 0.01212)], [], [(13, 12, 0, 4, 6), (2, 0, 12, 14), (16, 15, 18, 20, 11, 10), (1, 17, 7, 5), (1, 3, 19, 17), (17, 12, 13, 6, 7), (0, 1, 5, 4), (3, 2, 8, 9), (2, 14, 16, 10, 8), (5, 7, 11, 9), (5, 9, 8, 4), (4, 8, 10, 6), (7, 6, 10, 11), (14, 15, 16), (14, 12, 15), (20, 19, 3, 9, 11), (18, 19, 20), (18, 17, 19), (18, 15, 12, 17)])
me_circle_003.polygons.foreach_set('use_smooth', [True] * 19)
_uv = me_circle_003.uv_layers.new(name='UVMap')
_uv.uv.foreach_set('vector', [0.5, 1.724, 0.5, 1.724, 0.5, 1.724, 0.5, 1.724, 0.5, 1.724, 0.5, 0.8553, 0.5, 1.724, 0.5, 1.724, 0.5, 0.8553, 0.5, 0.8553, 0.4903, 0.8553, 0.4255, 0.8553, 0.4167, 0.8553, 0.4167, 0.8553, 0.5, 0.8553, 0.4167, 1.724, 0.4167, 1.724, 0.4167, 1.724, 0.4167, 1.724, 0.4167, 1.724, 0.4167, 0.8553, 0.4167, 0.8553, 0.4167, 1.724, 0.4242, 1.724, 0.4917, 1.724, 0.5, 1.724, 0.5, 1.724, 0.4167, 1.724, 0.5, 1.724, 0.4167, 1.724, 0.4167, 1.724, 0.5, 1.724, 0.4167, 0.8553, 0.5, 0.8553, 0.5, 0.8553, 0.4167, 0.8553, 0.5, 0.8553, 0.5, 0.8553, 0.5, 0.8553, 0.5, 0.8553, 0.5, 0.8553, 0.4167, 1.724, 0.4167, 1.724, 0.4167, 0.8553, 0.4167, 0.8553, 0.4167, 1.724, 0.4167, 0.8553, 0.5, 0.8553, 0.5, 1.724, 0.5, 1.724, 0.5, 0.8553, 0.5, 0.8553, 0.5, 1.724, 0.4167, 1.724, 0.5, 1.724, 0.5, 0.8553, 0.4167, 0.8553, 0.5, 0.8553, 0.5, 0.8401, 0.5, 0.8553, 0.5, 0.8553, 0.4917, 1.724, 0.4903, 0.8553, 0.4167, 0.8553, 0.4167, 0.8553, 0.4167, 0.8553, 0.4167, 0.8553, 0.4167, 0.8553, 0.4255, 0.8553, 0.4167, 0.8553, 0.4167, 0.8553, 0.4255, 0.8553, 0.4167, 1.724, 0.4167, 0.8553, 0.4255, 0.8553, 0.4903, 0.8553, 0.4917, 1.724, 0.4242, 1.724])
me_circle_003.materials.append(mat_bronze)
me_circle_003.update()

# ---- objects
ob_bounding_sphere = bpy.data.objects.new('bounding_sphere', None)
ob_dynamic_box = bpy.data.objects.new('dynamic_box', None)
ob_placeattach_box = bpy.data.objects.new('placeAttach_box', None)
ob_static_box = bpy.data.objects.new('static_box', None)
ob_circle = bpy.data.objects.new('Circle', me_circle_001)
ob_circle_001 = bpy.data.objects.new('Circle.001', me_circle_002)
ob_circle_002 = bpy.data.objects.new('Circle.002', me_circle_003)

# ---- transforms, parenting, visibility, modifiers, constraints
ob_bounding_sphere.location = (-0.0005162, -1.928e-05, 0.1858)
ob_bounding_sphere.rotation_mode = 'QUATERNION'
ob_bounding_sphere.rotation_quaternion = (0.9997, 0.0009072, -0.02586, 0.002275)
ob_bounding_sphere.scale = (0.3661, 0.3661, 0.3661)
ob_bounding_sphere.empty_display_type = 'SPHERE'
ob_dynamic_box.location = (8.889e-05, 3.321e-06, 0.1741)
ob_dynamic_box.rotation_mode = 'QUATERNION'
ob_dynamic_box.rotation_quaternion = (1.0, 0.0008271, 0.009098, 0.002305)
ob_dynamic_box.scale = (0.2122, 0.2122, 0.2122)
ob_dynamic_box.empty_display_type = 'CUBE'
ob_placeattach_box.location = (0.0002136, 7.981e-06, 0.1717)
ob_placeattach_box.rotation_mode = 'QUATERNION'
ob_placeattach_box.rotation_quaternion = (1.0, 0.0008271, 0.009098, 0.002305)
ob_placeattach_box.scale = (0.2122, 0.2122, 0.2122)
ob_placeattach_box.empty_display_type = 'CUBE'
ob_static_box.location = (0.0002136, 7.981e-06, 0.1717)
ob_static_box.rotation_mode = 'QUATERNION'
ob_static_box.rotation_quaternion = (1.0, 0.0008271, 0.009098, 0.002305)
ob_static_box.scale = (0.2122, 0.2122, 0.2122)
ob_static_box.empty_display_type = 'CUBE'
ob_circle.location = (0.0, 0.0, 0.0)
ob_circle.scale = (4.5, 4.5, 4.5)
ob_circle_001.location = (0.0, 0.0, 0.0)
ob_circle_002.location = (0.0, 0.0, 0.0)
ob_circle_002.scale = (4.5, 4.5, 4.5)
_m = ob_circle_002.modifiers.new('Mirror', 'MIRROR')

# ---- collection membership
col_empties.objects.link(ob_bounding_sphere)
col_empties.objects.link(ob_dynamic_box)
col_empties.objects.link(ob_placeattach_box)
col_empties.objects.link(ob_static_box)
col_model.objects.link(ob_circle)
col_model.objects.link(ob_circle_001)
col_model.objects.link(ob_circle_002)

# ---- scene / render settings (as saved in the file)
scene.frame_start = 1; scene.frame_end = 250; scene.frame_set(1)
scene.render.engine = 'BLENDER_EEVEE_NEXT'
scene.cycles.sampling_pattern = 'TABULATED_SOBOL'
scene.cycles.use_light_tree = False
scene.view_settings.view_transform = 'Filmic'
bpy.context.view_layer.update()

# ---- added for rendering (the .blend has no active camera and no usable light): camera, sun
cam_auto = bpy.data.cameras.new('AutoCamera')
cam_auto.lens = 50.0
cam_auto.sensor_width = 36.0
cam_auto.clip_end = 1000.0
ob_auto_camera = bpy.data.objects.new('AutoCamera', cam_auto)
scene.collection.objects.link(ob_auto_camera)
ob_auto_camera.location = (0.91509, -1.09811, 0.85241)
ob_auto_camera.rotation_euler = (1.09748, -7.21219e-08, 0.694738)
scene.camera = ob_auto_camera
light_auto_sun = bpy.data.lights.new('AutoSun', 'SUN')
light_auto_sun.energy = 3.0
light_auto_sun.angle = 0.0523599
ob_auto_sun = bpy.data.objects.new('AutoSun', light_auto_sun)
scene.collection.objects.link(ob_auto_sun)
ob_auto_sun.rotation_euler = (0.872665, 0.174533, 0.523599)
bpy.context.view_layer.update()
